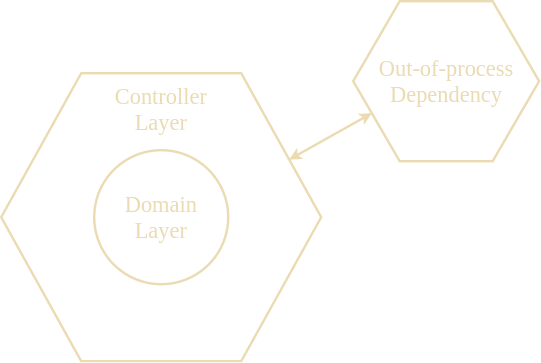

The diagram above was exported from draw.io. Its source (the exported page's mxGraphModel, read from the mxfile embedded in the PNG):
<mxGraphModel dx="1422" dy="778" grid="1" gridSize="10" guides="1" tooltips="1" connect="1" arrows="1" fold="1" page="1" pageScale="1" pageWidth="825" pageHeight="500" math="0" shadow="0">
  <root>
    <mxCell id="0" />
    <mxCell id="1" parent="0" />
    <mxCell id="DGPwxlWaBqvM94w3OSkN-1" value="" style="shape=hexagon;perimeter=hexagonPerimeter2;whiteSpace=wrap;html=1;fillColor=none;strokeColor=#EBDBB2;strokeWidth=3;" parent="1" vertex="1">
      <mxGeometry x="40" y="120" width="400" height="360" as="geometry" />
    </mxCell>
    <mxCell id="DGPwxlWaBqvM94w3OSkN-2" value="" style="ellipse;whiteSpace=wrap;html=1;aspect=fixed;fillColor=none;strokeColor=#EBDBB2;strokeWidth=3;" parent="1" vertex="1">
      <mxGeometry x="156.26" y="216.25" width="167.5" height="167.5" as="geometry" />
    </mxCell>
    <mxCell id="DGPwxlWaBqvM94w3OSkN-3" value="Domain Layer" style="text;fontSize=28;align=center;verticalAlign=middle;html=1;fontColor=#EBDBB2;whiteSpace=wrap;fontFamily=Work Sans;FType=g;fillColor=none;strokeColor=none;strokeWidth=3;" parent="1" vertex="1">
      <mxGeometry x="178.13" y="265" width="123.75" height="70" as="geometry" />
    </mxCell>
    <mxCell id="DGPwxlWaBqvM94w3OSkN-4" value="Controller Layer" style="text;fontSize=28;align=center;verticalAlign=middle;html=1;fontColor=#EBDBB2;whiteSpace=wrap;fontFamily=Work Sans;FType=g;fillColor=none;strokeColor=none;strokeWidth=3;" parent="1" vertex="1">
      <mxGeometry x="163.13" y="130" width="153.74" height="70" as="geometry" />
    </mxCell>
    <mxCell id="DGPwxlWaBqvM94w3OSkN-6" value="" style="shape=hexagon;perimeter=hexagonPerimeter2;whiteSpace=wrap;html=1;fillColor=none;strokeColor=#EBDBB2;strokeWidth=3;" parent="1" vertex="1">
      <mxGeometry x="480" y="30" width="232.42" height="200" as="geometry" />
    </mxCell>
    <mxCell id="DGPwxlWaBqvM94w3OSkN-9" value="Out-of-process&lt;br&gt;Dependency" style="text;fontSize=28;align=center;verticalAlign=middle;html=1;fontColor=#EBDBB2;whiteSpace=wrap;fontFamily=Work Sans;FType=g;fillColor=none;strokeColor=none;strokeWidth=3;" parent="1" vertex="1">
      <mxGeometry x="504.93000000000006" y="95" width="182.56" height="70" as="geometry" />
    </mxCell>
    <mxCell id="DGPwxlWaBqvM94w3OSkN-14" value="" style="endArrow=classic;startArrow=classic;html=1;exitX=1;exitY=0.25;exitDx=0;exitDy=0;entryX=0;entryY=0.75;entryDx=0;entryDy=0;strokeColor=#EBDBB2;startFill=1;strokeWidth=3;" parent="1" source="DGPwxlWaBqvM94w3OSkN-1" target="DGPwxlWaBqvM94w3OSkN-6" edge="1">
      <mxGeometry width="50" height="50" relative="1" as="geometry">
        <mxPoint x="490.0048032564449" y="257.65264586160106" as="sourcePoint" />
        <mxPoint x="500" y="180" as="targetPoint" />
      </mxGeometry>
    </mxCell>
  </root>
</mxGraphModel>